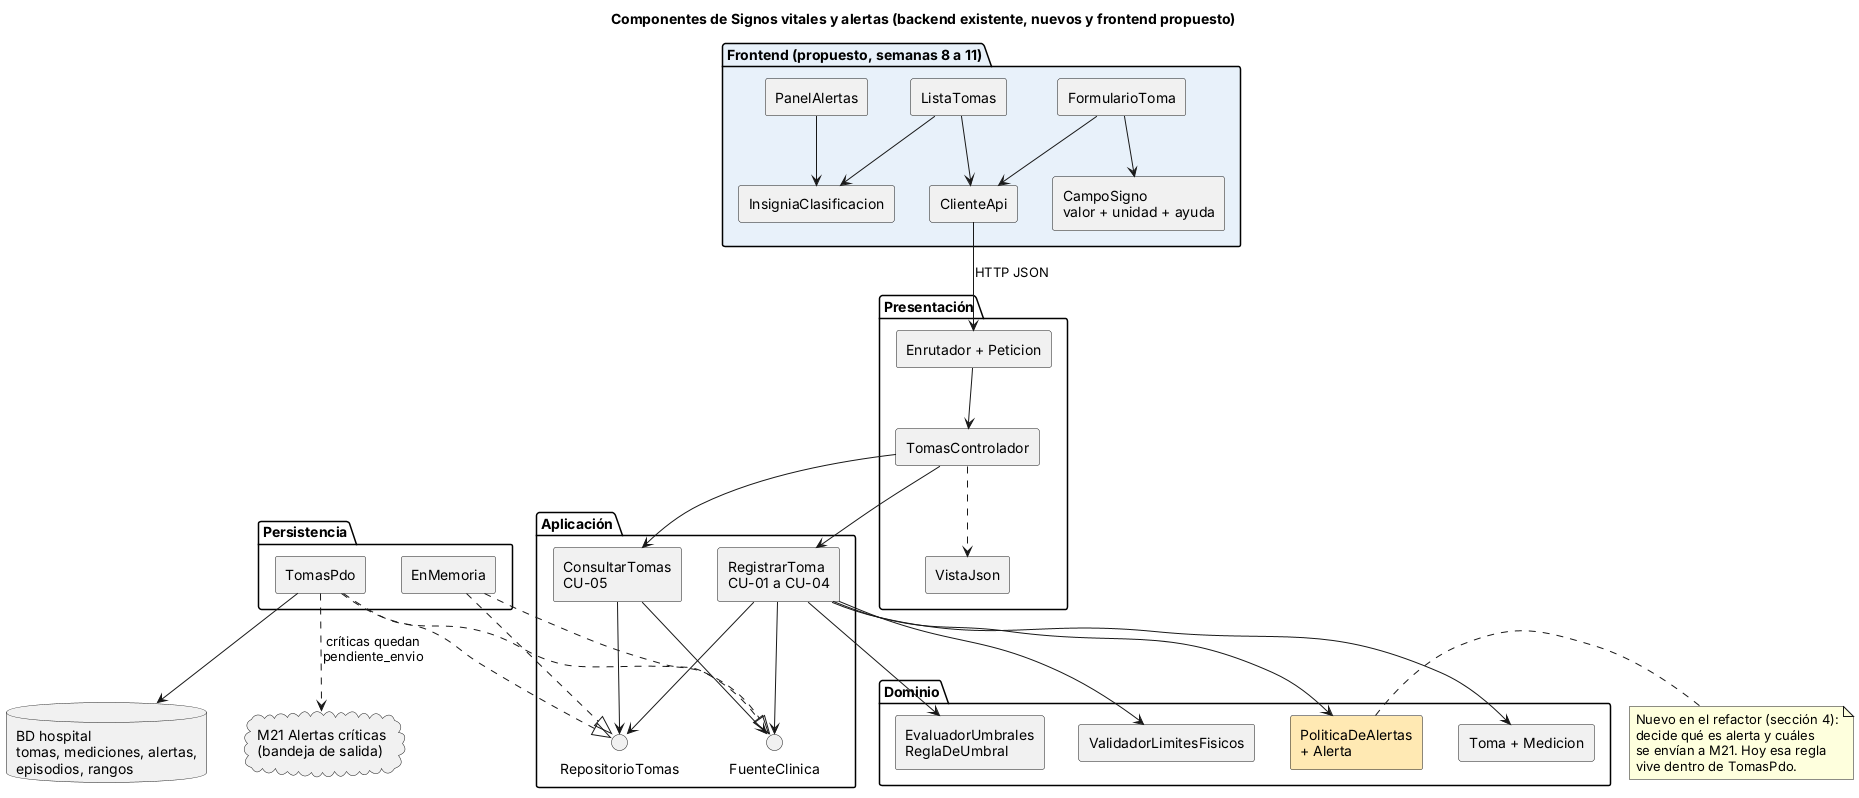

The diagram above was rendered by PlantUML. Its source (embedded in the PNG):
@startuml semana-07-componentes
skinparam componentStyle rectangle
skinparam shadowing false
skinparam defaultFontName Arial
title Componentes de Signos vitales y alertas (backend existente, nuevos y frontend propuesto)

package "Frontend (propuesto, semanas 8 a 11)" as FE #E8F1FA {
  [FormularioToma] as F1
  [CampoSigno\nvalor + unidad + ayuda] as F2
  [ListaTomas] as F3
  [InsigniaClasificacion] as F4
  [PanelAlertas] as F5
  [ClienteApi] as F6
}
package "Presentación" as P {
  [Enrutador + Peticion] as P1
  [TomasControlador] as P2
  [VistaJson] as P3
}
package "Aplicación" as A {
  [RegistrarToma\nCU-01 a CU-04] as A1
  [ConsultarTomas\nCU-05] as A2
  interface "RepositorioTomas" as R1
  interface "FuenteClinica" as R2
}
package "Dominio" as D {
  [Toma + Medicion] as D1
  [EvaluadorUmbrales\nReglaDeUmbral] as D2
  [ValidadorLimitesFisicos] as D3
  [PoliticaDeAlertas\n+ Alerta] as D4 #FFE9B3
}
package "Persistencia" as S {
  [TomasPdo] as S1
  [EnMemoria] as S2
}
database "BD hospital\ntomas, mediciones, alertas,\nepisodios, rangos" as DB
cloud "M21 Alertas críticas\n(bandeja de salida)" as M21

F6 --> P1 : HTTP JSON
F1 --> F2
F1 --> F6
F3 --> F4
F5 --> F4
F3 --> F6
P1 --> P2
P2 --> A1
P2 --> A2
P2 ..> P3
A1 --> D1
A1 --> D2
A1 --> D3
A1 --> D4
A1 --> R1
A1 --> R2
A2 --> R1
A2 --> R2
S1 ..|> R1
S1 ..|> R2
S2 ..|> R1
S2 ..|> R2
S1 --> DB
S1 ..> M21 : críticas quedan\npendiente_envio
note right of D4
  Nuevo en el refactor (sección 4):
  decide qué es alerta y cuáles
  se envían a M21. Hoy esa regla
  vive dentro de TomasPdo.
end note
@enduml